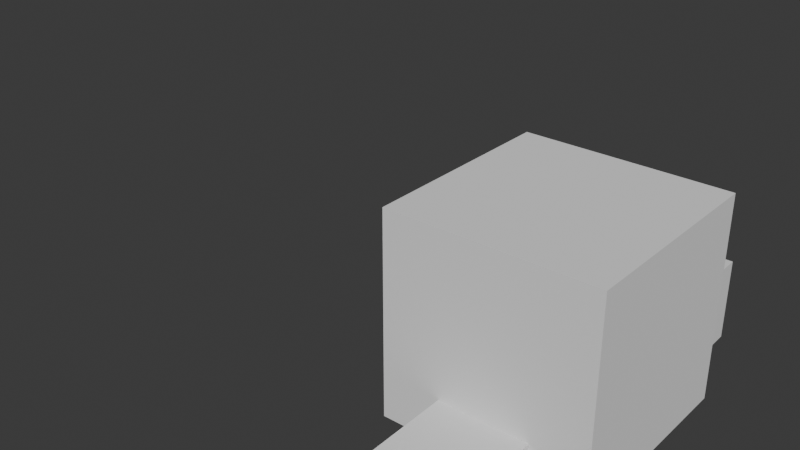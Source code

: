 # Source: switch.blend  (saved by Blender 4.3.34; exported with 4.5.12 LTS)
import bpy
from mathutils import Matrix  # noqa: F401  (used for matrix-valued properties, if any)

bpy.ops.wm.read_factory_settings(use_empty=True)
scene = bpy.context.scene
scene.name = 'Scene'

# ---- collections
col_collection = bpy.data.collections.new('Collection'); scene.collection.children.link(col_collection)

# ---- world
world_world = bpy.data.worlds.new('World'); scene.world = world_world
world_world.use_nodes = True; world_world.node_tree.nodes.clear()
_N = world_world.node_tree.nodes; _L = world_world.node_tree.links
n0 = _N.new('ShaderNodeOutputWorld'); n0.name = 'World Output'; n0.location = (300, 300)
n1 = _N.new('ShaderNodeBackground'); n1.name = 'Background'; n1.location = (10, 300)
n1.inputs[0].default_value = (0.05088, 0.05088, 0.05088, 1.0)
_L.new(n1.outputs[0], n0.inputs[0])
n0.is_active_output = True
world_world.color = (0.05088, 0.05088, 0.05088)
world_world.sun_shadow_jitter_overblur = 0.0

# ---- meshes
me_cube_002 = bpy.data.meshes.new('Cube.002')
me_cube_002.from_pydata([(-1.0, -1.0, -1.0), (-1.0, -1.0, 1.0), (-1.0, 1.0, -1.0), (-1.0, 1.0, 1.0), (1.0, -1.0, -1.0), (1.0, -1.0, 1.0), (1.0, 1.0, -1.0), (1.0, 1.0, 1.0)], [], [(0, 1, 3, 2), (2, 3, 7, 6), (6, 7, 5, 4), (4, 5, 1, 0), (2, 6, 4, 0), (7, 3, 1, 5)])
_uv = me_cube_002.uv_layers.new(name='UVMap')
_uv.uv.foreach_set('vector', [0.375, 0.0, 0.625, 0.0, 0.625, 0.25, 0.375, 0.25, 0.375, 0.25, 0.625, 0.25, 0.625, 0.5, 0.375, 0.5, 0.375, 0.5, 0.625, 0.5, 0.625, 0.75, 0.375, 0.75, 0.375, 0.75, 0.625, 0.75, 0.625, 1.0, 0.375, 1.0, 0.125, 0.5, 0.375, 0.5, 0.375, 0.75, 0.125, 0.75, 0.625, 0.5, 0.875, 0.5, 0.875, 0.75, 0.625, 0.75])
me_cube_002.update()
me_cube_003 = bpy.data.meshes.new('Cube.003')
me_cube_003.from_pydata([(-1.0, -1.0, -1.0), (-1.0, -1.0, 1.0), (-1.0, 1.0, -1.0), (-1.0, 1.0, 1.0), (1.0, -1.0, -1.0), (1.0, -1.0, 1.0), (1.0, 1.0, -1.0), (1.0, 1.0, 1.0)], [], [(0, 1, 3, 2), (2, 3, 7, 6), (6, 7, 5, 4), (4, 5, 1, 0), (2, 6, 4, 0), (7, 3, 1, 5)])
_uv = me_cube_003.uv_layers.new(name='UVMap')
_uv.uv.foreach_set('vector', [0.375, 0.0, 0.625, 0.0, 0.625, 0.25, 0.375, 0.25, 0.375, 0.25, 0.625, 0.25, 0.625, 0.5, 0.375, 0.5, 0.375, 0.5, 0.625, 0.5, 0.625, 0.75, 0.375, 0.75, 0.375, 0.75, 0.625, 0.75, 0.625, 1.0, 0.375, 1.0, 0.125, 0.5, 0.375, 0.5, 0.375, 0.75, 0.125, 0.75, 0.625, 0.5, 0.875, 0.5, 0.875, 0.75, 0.625, 0.75])
me_cube_003.update()
arm_armature_001 = bpy.data.armatures.new('Armature.001')  # bones are not reproduced

# ---- objects
ob_armature = bpy.data.objects.new('Armature', arm_armature_001)
ob_cube = bpy.data.objects.new('Cube', me_cube_002)
ob_cube_001 = bpy.data.objects.new('Cube.001', me_cube_003)

# ---- transforms, parenting, visibility, modifiers, constraints
ob_armature.location = (0.0, 0.0, 0.0)
ob_cube.location = (0.0, 0.0, 1.006)
ob_cube_001.parent = ob_armature
ob_cube_001.matrix_parent_inverse = Matrix(((0.01469, 2.232e-07, 0.9999, -1.957), (-0.9999, 2.513e-07, 0.01469, -1.631), (-2.48e-07, -1.0, 1.077e-07, -2.108e-07), (0.0, -0.0, -0.0, 1.0)))
ob_cube_001.location = (-1.896, 0.0, 1.988)
ob_cube_001.scale = (2.41, 0.442, 0.442)

# ---- collection membership
col_collection.objects.link(ob_armature)
col_collection.objects.link(ob_cube)
col_collection.objects.link(ob_cube_001)

# ---- scene / render settings (as saved in the file)
scene.frame_start = 1; scene.frame_end = 10; scene.frame_set(7)
scene.render.engine = 'BLENDER_EEVEE_NEXT'
scene.render.fps = 6
bpy.context.view_layer.update()

# ---- added for rendering (the .blend has no active camera and no usable light): camera, sun
cam_auto = bpy.data.cameras.new('AutoCamera')
cam_auto.lens = 50.0
cam_auto.sensor_width = 36.0
cam_auto.clip_end = 1000.0
ob_auto_camera = bpy.data.objects.new('AutoCamera', cam_auto)
scene.collection.objects.link(ob_auto_camera)
ob_auto_camera.location = (4.07144, -6.8723, 5.82363)
ob_auto_camera.rotation_euler = (1.09748, -7.21219e-08, 0.694738)
scene.camera = ob_auto_camera
light_auto_sun = bpy.data.lights.new('AutoSun', 'SUN')
light_auto_sun.energy = 3.0
light_auto_sun.angle = 0.0523599
ob_auto_sun = bpy.data.objects.new('AutoSun', light_auto_sun)
scene.collection.objects.link(ob_auto_sun)
ob_auto_sun.rotation_euler = (0.872665, 0.174533, 0.523599)
bpy.context.view_layer.update()
